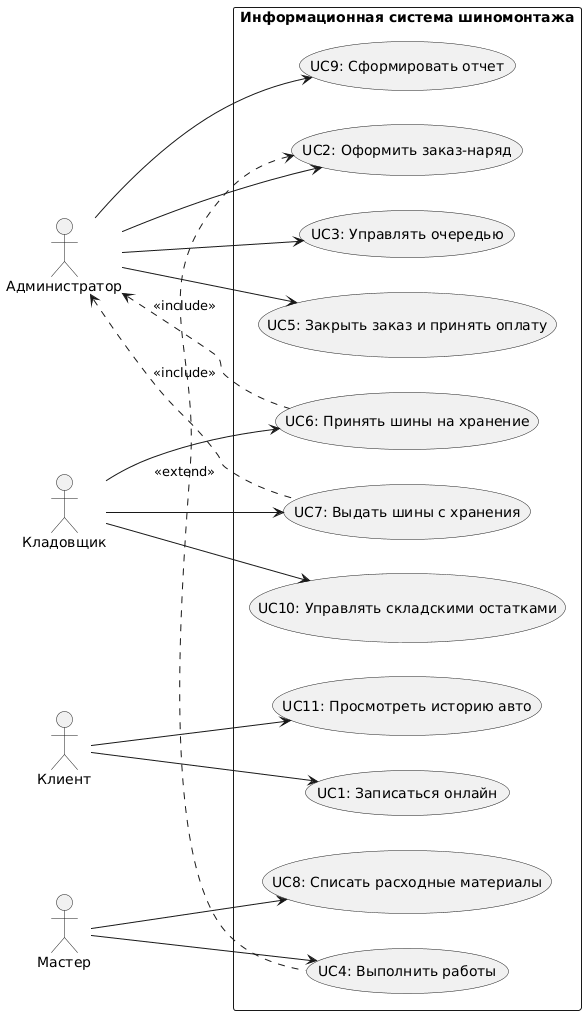

The diagram above was rendered by PlantUML. Its source (embedded in the PNG):
@startuml
left to right direction
actor "Клиент" as Client
actor "Администратор" as Admin
actor "Мастер" as Master
actor "Кладовщик" as Storekeeper

rectangle "Информационная система шиномонтажа" {
  usecase "UC1: Записаться онлайн" as UC1
  usecase "UC2: Оформить заказ-наряд" as UC2
  usecase "UC3: Управлять очередью" as UC3
  usecase "UC4: Выполнить работы" as UC4
  usecase "UC5: Закрыть заказ и принять оплату" as UC5
  usecase "UC6: Принять шины на хранение" as UC6
  usecase "UC7: Выдать шины с хранения" as UC7
  usecase "UC8: Списать расходные материалы" as UC8
  usecase "UC9: Сформировать отчет" as UC9
  usecase "UC10: Управлять складскими остатками" as UC10
  usecase "UC11: Просмотреть историю авто" as UC11
}

Client --> UC1
Client --> UC11

Admin --> UC2
Admin --> UC3
Admin --> UC5
Admin --> UC9

Master --> UC4
Master --> UC8

Storekeeper --> UC6
Storekeeper --> UC7
Storekeeper --> UC10

Admin <. UC6 : <<include>>
Admin <. UC7 : <<include>>
UC2 <. UC4 : <<extend>>
@enduml